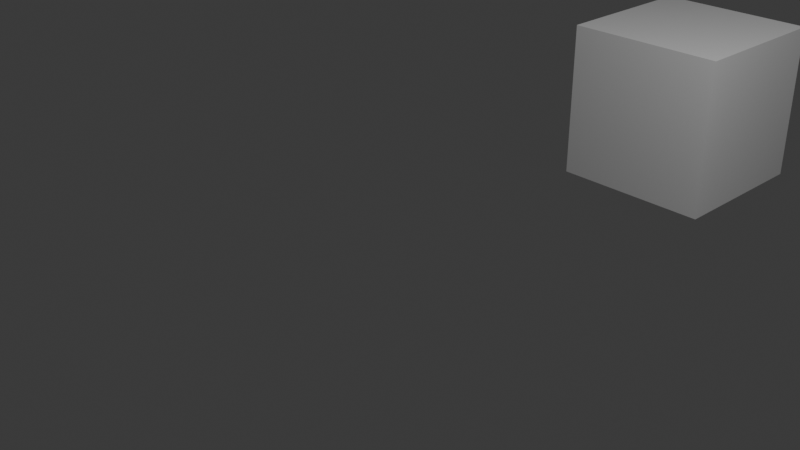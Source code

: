 # Source: s3.blend  (saved by Blender 5.1.29; exported with 4.5.12 LTS)
import bpy
from mathutils import Matrix  # noqa: F401  (used for matrix-valued properties, if any)

bpy.ops.wm.read_factory_settings(use_empty=True)
scene = bpy.context.scene
scene.name = 'Scene'

# ---- collections
col_collection = bpy.data.collections.new('Collection'); scene.collection.children.link(col_collection)

# ---- materials (node trees are filled in below, after node groups)
mat_material = bpy.data.materials.new('Material')
mat_material.alpha_threshold = 0.0
mat_material.use_backface_culling_lightprobe_volume = False
mat_material.roughness = 0.5
mat_material.line_color = (0.0, 0.0, 0.0, 1.0)

# ---- material node trees
mat_material.use_nodes = True; mat_material.node_tree.nodes.clear()
_N = mat_material.node_tree.nodes; _L = mat_material.node_tree.links
n0 = _N.new('ShaderNodeOutputMaterial'); n0.name = 'Material Output'; n0.location = (300, 0)
n1 = _N.new('ShaderNodeBsdfPrincipled'); n1.name = 'Principled BSDF'; n1.location = (0, 0)
_L.new(n1.outputs[0], n0.inputs[0])
n0.is_active_output = True

# ---- world
world_world = bpy.data.worlds.new('World'); scene.world = world_world
world_world.use_nodes = True; world_world.node_tree.nodes.clear()
_N = world_world.node_tree.nodes; _L = world_world.node_tree.links
n0 = _N.new('ShaderNodeOutputWorld'); n0.name = 'World Output'; n0.location = (200, 100)
n1 = _N.new('ShaderNodeBackground'); n1.name = 'Background'; n1.location = (-200, 100)
n1.inputs[0].default_value = (0.05088, 0.05088, 0.05088, 1.0)
_L.new(n1.outputs[0], n0.inputs[0])
n0.is_active_output = True
world_world.color = (0.05088, 0.05088, 0.05088)
world_world.sun_shadow_jitter_overblur = 0.0

# ---- cameras
cam_camera = bpy.data.cameras.new('Camera')
cam_camera.clip_end = 100.0
cam_camera.ortho_scale = 7.314

# ---- lights
light_light = bpy.data.lights.new('Light', 'POINT')
light_light.energy = 1000.0
light_light.shadow_soft_size = 0.1

# ---- meshes
me_cube = bpy.data.meshes.new('Cube')
me_cube.from_pydata([(1.0, 1.0, 1.0), (1.0, 1.0, -1.0), (1.0, -1.0, 1.0), (1.0, -1.0, -1.0), (-1.0, 1.0, 1.0), (-1.0, 1.0, -1.0), (-1.0, -1.0, 1.0), (-1.0, -1.0, -1.0)], [], [(0, 4, 6, 2), (3, 2, 6, 7), (7, 6, 4, 5), (5, 1, 3, 7), (1, 0, 2, 3), (5, 4, 0, 1)])
_uv = me_cube.uv_layers.new(name='UVMap')
_uv.uv.foreach_set('vector', [0.625, 0.5, 0.875, 0.5, 0.875, 0.75, 0.625, 0.75, 0.375, 0.75, 0.625, 0.75, 0.625, 1.0, 0.375, 1.0, 0.375, 0.0, 0.625, 0.0, 0.625, 0.25, 0.375, 0.25, 0.125, 0.5, 0.375, 0.5, 0.375, 0.75, 0.125, 0.75, 0.375, 0.5, 0.625, 0.5, 0.625, 0.75, 0.375, 0.75, 0.375, 0.25, 0.625, 0.25, 0.625, 0.5, 0.375, 0.5])
me_cube.materials.append(mat_material)
me_cube.use_mirror_vertex_groups = False
me_cube.update()

# ---- objects
ob_cube = bpy.data.objects.new('Cube', me_cube)
ob_light = bpy.data.objects.new('Light', light_light)
ob_camera = bpy.data.objects.new('Camera', cam_camera)

# ---- transforms, parenting, visibility, modifiers, constraints
ob_cube.location = (0.0, 5.0, 0.0)
ob_cube.lock_rotations_4d = False
ob_cube.empty_display_type = 'ARROWS'
ob_cube.lineart.crease_threshold = 0.0
ob_light.location = (4.076, 1.005, 5.904)
ob_light.rotation_euler = (0.6503, 0.05522, 1.866)
ob_light.lock_rotations_4d = False
ob_light.empty_display_type = 'ARROWS'
ob_light.color = (0.0, 0.0, 0.0, 0.0)
ob_light.lineart.crease_threshold = 0.0
ob_camera.location = (7.359, -6.926, 4.958)
ob_camera.rotation_euler = (1.109, 0.0, 0.8149)
ob_camera.lock_rotations_4d = False
ob_camera.empty_display_type = 'ARROWS'
ob_camera.color = (0.0, 0.0, 0.0, 0.0)
ob_camera.display_type = 'WIRE'
ob_camera.lineart.crease_threshold = 0.0

# ---- collection membership
col_collection.objects.link(ob_cube)
col_collection.objects.link(ob_light)
col_collection.objects.link(ob_camera)

# ---- scene / render settings (as saved in the file)
scene.camera = ob_camera
scene.frame_start = 1; scene.frame_end = 250; scene.frame_set(1)
scene.render.engine = 'BLENDER_EEVEE_NEXT'
scene.render.bake_bias = 0.0
scene.render.bake_samples = 0
scene.cycles.sampling_pattern = 'TABULATED_SOBOL'
scene.eevee.use_volume_custom_range = False
bpy.context.view_layer.update()
